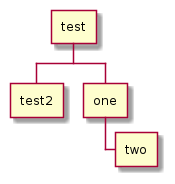

The diagram above was rendered by PlantUML. Its source (embedded in the PNG):
@startwbs
	* test
** test2
** one
*** two
@endwbs